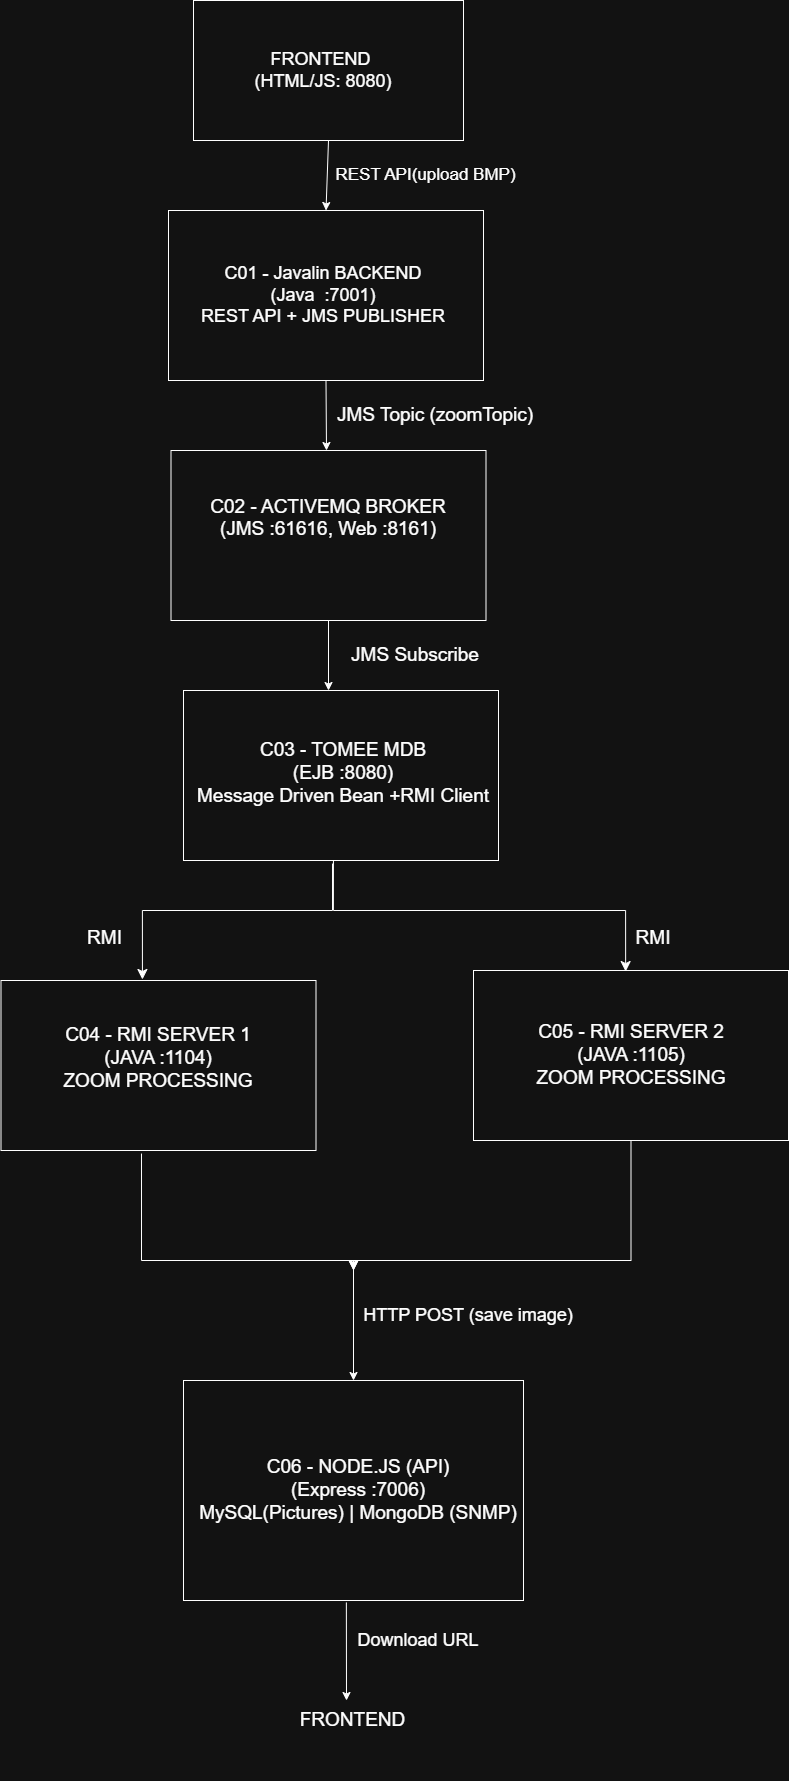

The diagram above was exported from draw.io. Its source (the exported page's mxGraphModel, read from the mxfile embedded in the PNG):
<mxGraphModel dx="1426" dy="785" grid="1" gridSize="10" guides="1" tooltips="1" connect="1" arrows="1" fold="1" page="1" pageScale="1" pageWidth="850" pageHeight="1100" math="0" shadow="0">
  <root>
    <mxCell id="0" />
    <mxCell id="1" parent="0" />
    <mxCell id="4ScpT2EIXpVmDGqrApPd-1" parent="1" style="rounded=0;whiteSpace=wrap;html=1;" value="" vertex="1">
      <mxGeometry height="140" width="270" x="250" y="150" as="geometry" />
    </mxCell>
    <mxCell id="4ScpT2EIXpVmDGqrApPd-2" parent="1" style="text;html=1;whiteSpace=wrap;strokeColor=none;fillColor=none;align=center;verticalAlign=middle;rounded=0;" value="&lt;font style=&quot;font-size: 18px;&quot;&gt;FRONTEND&amp;nbsp;&lt;/font&gt;&lt;div&gt;&lt;font style=&quot;font-size: 18px;&quot;&gt;(HTML/JS: 8080)&lt;/font&gt;&lt;/div&gt;" vertex="1">
      <mxGeometry height="120" width="230" x="265" y="160" as="geometry" />
    </mxCell>
    <mxCell id="4ScpT2EIXpVmDGqrApPd-3" parent="1" style="rounded=0;whiteSpace=wrap;html=1;" value="" vertex="1">
      <mxGeometry height="170" width="315" x="225" y="360" as="geometry" />
    </mxCell>
    <mxCell id="4ScpT2EIXpVmDGqrApPd-4" parent="1" style="text;html=1;whiteSpace=wrap;strokeColor=none;fillColor=none;align=center;verticalAlign=middle;rounded=0;" value="&lt;span style=&quot;font-size: 18px;&quot;&gt;C01 - Javalin BACKEND&lt;/span&gt;&lt;div&gt;&lt;span style=&quot;font-size: 18px;&quot;&gt;(Java&amp;nbsp; :7001)&lt;/span&gt;&lt;/div&gt;&lt;div&gt;&lt;span style=&quot;font-size: 18px;&quot;&gt;REST API + JMS PUBLISHER&lt;/span&gt;&lt;/div&gt;" vertex="1">
      <mxGeometry height="110" width="260" x="250" y="390" as="geometry" />
    </mxCell>
    <mxCell id="4ScpT2EIXpVmDGqrApPd-7" edge="1" parent="1" source="4ScpT2EIXpVmDGqrApPd-1" style="endArrow=classic;html=1;rounded=0;exitX=0.5;exitY=1;exitDx=0;exitDy=0;entryX=0.5;entryY=0;entryDx=0;entryDy=0;" target="4ScpT2EIXpVmDGqrApPd-3" value="">
      <mxGeometry height="50" relative="1" width="50" as="geometry">
        <mxPoint x="418" y="280" as="sourcePoint" />
        <mxPoint x="450" y="330" as="targetPoint" />
      </mxGeometry>
    </mxCell>
    <mxCell id="4ScpT2EIXpVmDGqrApPd-8" parent="1" style="text;html=1;whiteSpace=wrap;strokeColor=none;fillColor=none;align=center;verticalAlign=middle;rounded=0;" value="&lt;font style=&quot;font-size: 17px;&quot;&gt;REST API(upload BMP)&lt;/font&gt;" vertex="1">
      <mxGeometry height="70" width="195" x="385" y="290" as="geometry" />
    </mxCell>
    <mxCell id="4ScpT2EIXpVmDGqrApPd-10" edge="1" parent="1" source="4ScpT2EIXpVmDGqrApPd-3" style="endArrow=classic;html=1;rounded=0;exitX=0.5;exitY=1;exitDx=0;exitDy=0;" value="">
      <mxGeometry height="50" relative="1" width="50" as="geometry">
        <mxPoint x="400" y="550" as="sourcePoint" />
        <mxPoint x="383" y="600" as="targetPoint" />
      </mxGeometry>
    </mxCell>
    <mxCell id="4ScpT2EIXpVmDGqrApPd-11" parent="1" style="rounded=0;whiteSpace=wrap;html=1;" value="" vertex="1">
      <mxGeometry height="170" width="315" x="227.5" y="600" as="geometry" />
    </mxCell>
    <mxCell id="4ScpT2EIXpVmDGqrApPd-12" parent="1" style="text;html=1;whiteSpace=wrap;strokeColor=none;fillColor=none;align=center;verticalAlign=middle;rounded=0;" value="&lt;font style=&quot;font-size: 19px;&quot;&gt;C02 -&amp;nbsp;&lt;font style=&quot;&quot;&gt;ACTIVEMQ BROKER&lt;/font&gt;&lt;/font&gt;&lt;div&gt;&lt;font style=&quot;font-size: 19px;&quot;&gt;(JMS :61616, Web :8161)&lt;/font&gt;&lt;/div&gt;&lt;div&gt;&lt;br&gt;&lt;/div&gt;" vertex="1">
      <mxGeometry height="110" width="260" x="255" y="620" as="geometry" />
    </mxCell>
    <mxCell id="4ScpT2EIXpVmDGqrApPd-13" edge="1" parent="1" source="4ScpT2EIXpVmDGqrApPd-11" style="endArrow=classic;html=1;rounded=0;exitX=0.5;exitY=1;exitDx=0;exitDy=0;" value="">
      <mxGeometry height="50" relative="1" width="50" as="geometry">
        <mxPoint x="400" y="720" as="sourcePoint" />
        <mxPoint x="385" y="840" as="targetPoint" />
      </mxGeometry>
    </mxCell>
    <mxCell id="4ScpT2EIXpVmDGqrApPd-14" parent="1" style="rounded=0;whiteSpace=wrap;html=1;" value="" vertex="1">
      <mxGeometry height="170" width="315" x="240" y="840" as="geometry" />
    </mxCell>
    <mxCell id="4ScpT2EIXpVmDGqrApPd-15" parent="1" style="text;html=1;whiteSpace=wrap;strokeColor=none;fillColor=none;align=center;verticalAlign=middle;rounded=0;" value="&lt;font style=&quot;font-size: 19px;&quot;&gt;C03 - TOMEE MDB&lt;/font&gt;&lt;br&gt;&lt;div&gt;&lt;font style=&quot;font-size: 19px;&quot;&gt;(EJB :8080)&lt;/font&gt;&lt;/div&gt;&lt;div&gt;&lt;span style=&quot;font-size: 19px;&quot;&gt;Message Driven Bean +RMI Client&lt;/span&gt;&lt;/div&gt;&lt;div&gt;&lt;br&gt;&lt;/div&gt;" vertex="1">
      <mxGeometry height="140" width="300" x="250" y="860" as="geometry" />
    </mxCell>
    <mxCell id="4ScpT2EIXpVmDGqrApPd-17" parent="1" style="rounded=0;whiteSpace=wrap;html=1;" value="" vertex="1">
      <mxGeometry height="170" width="315" x="57.5" y="1130" as="geometry" />
    </mxCell>
    <mxCell id="4ScpT2EIXpVmDGqrApPd-18" parent="1" style="text;html=1;whiteSpace=wrap;strokeColor=none;fillColor=none;align=center;verticalAlign=middle;rounded=0;" value="&lt;div&gt;&lt;font style=&quot;font-size: 19px;&quot;&gt;C04 - RMI SERVER 1&lt;/font&gt;&lt;/div&gt;&lt;div&gt;&lt;span style=&quot;font-size: 19px;&quot;&gt;(JAVA :1104)&lt;/span&gt;&lt;/div&gt;&lt;div&gt;&lt;span style=&quot;font-size: 19px;&quot;&gt;ZOOM PROCESSING&lt;/span&gt;&lt;/div&gt;&lt;div&gt;&lt;br&gt;&lt;/div&gt;" vertex="1">
      <mxGeometry height="140" width="300" x="65" y="1145" as="geometry" />
    </mxCell>
    <mxCell id="4ScpT2EIXpVmDGqrApPd-19" parent="1" style="rounded=0;whiteSpace=wrap;html=1;" value="" vertex="1">
      <mxGeometry height="170" width="315" x="530" y="1120" as="geometry" />
    </mxCell>
    <mxCell id="4ScpT2EIXpVmDGqrApPd-20" parent="1" style="text;html=1;whiteSpace=wrap;strokeColor=none;fillColor=none;align=center;verticalAlign=middle;rounded=0;" value="&lt;span style=&quot;font-size: 19px;&quot;&gt;C05 - RMI SERVER 2&lt;/span&gt;&lt;div&gt;&lt;span style=&quot;font-size: 19px;&quot;&gt;(JAVA :1105)&lt;/span&gt;&lt;/div&gt;&lt;div&gt;&lt;span style=&quot;font-size: 19px;&quot;&gt;ZOOM PROCESSING&lt;/span&gt;&lt;/div&gt;" vertex="1">
      <mxGeometry height="140" width="300" x="537.5" y="1135" as="geometry" />
    </mxCell>
    <mxCell id="4ScpT2EIXpVmDGqrApPd-21" edge="1" parent="1" source="4ScpT2EIXpVmDGqrApPd-14" style="edgeStyle=segmentEdgeStyle;endArrow=classic;html=1;curved=0;rounded=0;endSize=8;startSize=8;exitX=0.473;exitY=1.018;exitDx=0;exitDy=0;exitPerimeter=0;entryX=0.449;entryY=-0.006;entryDx=0;entryDy=0;entryPerimeter=0;" target="4ScpT2EIXpVmDGqrApPd-17" value="">
      <mxGeometry height="50" relative="1" width="50" as="geometry">
        <Array as="points">
          <mxPoint x="389" y="1060" />
          <mxPoint x="199" y="1060" />
        </Array>
        <mxPoint x="410" y="1100" as="sourcePoint" />
        <mxPoint x="460" y="1050" as="targetPoint" />
      </mxGeometry>
    </mxCell>
    <mxCell id="4ScpT2EIXpVmDGqrApPd-23" edge="1" parent="1" source="4ScpT2EIXpVmDGqrApPd-14" style="edgeStyle=segmentEdgeStyle;endArrow=classic;html=1;curved=0;rounded=0;endSize=8;startSize=8;exitX=0.476;exitY=1;exitDx=0;exitDy=0;exitPerimeter=0;entryX=0.483;entryY=0.006;entryDx=0;entryDy=0;entryPerimeter=0;" target="4ScpT2EIXpVmDGqrApPd-19" value="">
      <mxGeometry height="50" relative="1" width="50" as="geometry">
        <Array as="points">
          <mxPoint x="390" y="1060" />
          <mxPoint x="682" y="1060" />
        </Array>
        <mxPoint x="410" y="1100" as="sourcePoint" />
        <mxPoint x="460" y="1050" as="targetPoint" />
      </mxGeometry>
    </mxCell>
    <mxCell id="4ScpT2EIXpVmDGqrApPd-26" edge="1" parent="1" source="4ScpT2EIXpVmDGqrApPd-17" style="edgeStyle=segmentEdgeStyle;endArrow=classic;html=1;curved=0;rounded=0;endSize=8;startSize=8;exitX=0.446;exitY=1.018;exitDx=0;exitDy=0;exitPerimeter=0;" value="">
      <mxGeometry height="50" relative="1" width="50" as="geometry">
        <Array as="points">
          <mxPoint x="198" y="1410" />
          <mxPoint x="410" y="1410" />
        </Array>
        <mxPoint x="240" y="1420" as="sourcePoint" />
        <mxPoint x="410" y="1420" as="targetPoint" />
      </mxGeometry>
    </mxCell>
    <mxCell id="4ScpT2EIXpVmDGqrApPd-27" edge="1" parent="1" source="4ScpT2EIXpVmDGqrApPd-19" style="edgeStyle=segmentEdgeStyle;endArrow=classic;html=1;curved=0;rounded=0;endSize=8;startSize=8;exitX=0.5;exitY=1;exitDx=0;exitDy=0;" value="">
      <mxGeometry height="50" relative="1" width="50" as="geometry">
        <Array as="points">
          <mxPoint x="688" y="1410" />
          <mxPoint x="410" y="1410" />
        </Array>
        <mxPoint x="580" y="1430" as="sourcePoint" />
        <mxPoint x="410" y="1420" as="targetPoint" />
      </mxGeometry>
    </mxCell>
    <mxCell id="4ScpT2EIXpVmDGqrApPd-28" parent="1" style="rounded=0;whiteSpace=wrap;html=1;" value="" vertex="1">
      <mxGeometry height="220" width="340" x="240" y="1530" as="geometry" />
    </mxCell>
    <mxCell id="4ScpT2EIXpVmDGqrApPd-29" edge="1" parent="1" style="endArrow=classic;html=1;rounded=0;entryX=0.5;entryY=0;entryDx=0;entryDy=0;" target="4ScpT2EIXpVmDGqrApPd-28" value="">
      <mxGeometry height="50" relative="1" width="50" as="geometry">
        <mxPoint x="410" y="1410" as="sourcePoint" />
        <mxPoint x="440" y="1250" as="targetPoint" />
      </mxGeometry>
    </mxCell>
    <mxCell id="4ScpT2EIXpVmDGqrApPd-30" parent="1" style="text;html=1;whiteSpace=wrap;strokeColor=none;fillColor=none;align=center;verticalAlign=middle;rounded=0;" value="&lt;div&gt;&lt;span style=&quot;font-size: 19px;&quot;&gt;C06 - NODE.JS (API)&lt;br&gt;(Express :7006)&lt;/span&gt;&lt;/div&gt;&lt;div&gt;&lt;span style=&quot;font-size: 19px;&quot;&gt;MySQL(Pictures) | MongoDB (SNMP)&lt;/span&gt;&lt;/div&gt;" vertex="1">
      <mxGeometry height="200" width="330" x="250" y="1540" as="geometry" />
    </mxCell>
    <mxCell id="4ScpT2EIXpVmDGqrApPd-31" edge="1" parent="1" source="4ScpT2EIXpVmDGqrApPd-28" style="endArrow=classic;html=1;rounded=0;exitX=0.479;exitY=1.009;exitDx=0;exitDy=0;exitPerimeter=0;" value="">
      <mxGeometry height="50" relative="1" width="50" as="geometry">
        <mxPoint x="380" y="2030" as="sourcePoint" />
        <mxPoint x="403" y="1850" as="targetPoint" />
      </mxGeometry>
    </mxCell>
    <mxCell id="4ScpT2EIXpVmDGqrApPd-32" parent="1" style="text;html=1;whiteSpace=wrap;strokeColor=none;fillColor=none;align=center;verticalAlign=middle;rounded=0;" value="&lt;font style=&quot;font-size: 19px;&quot;&gt;FRONTEND&lt;/font&gt;" vertex="1">
      <mxGeometry height="120" width="202.5" x="307.5" y="1810" as="geometry" />
    </mxCell>
    <mxCell id="4ScpT2EIXpVmDGqrApPd-34" parent="1" style="text;html=1;whiteSpace=wrap;strokeColor=none;fillColor=none;align=center;verticalAlign=middle;rounded=0;" value="&lt;font style=&quot;font-size: 18px;&quot;&gt;Download URL&lt;/font&gt;" vertex="1">
      <mxGeometry height="80" width="140" x="405" y="1750" as="geometry" />
    </mxCell>
    <mxCell id="4ScpT2EIXpVmDGqrApPd-35" parent="1" style="text;html=1;whiteSpace=wrap;strokeColor=none;fillColor=none;align=center;verticalAlign=middle;rounded=0;" value="&lt;font style=&quot;font-size: 18px;&quot;&gt;HTTP POST (save image)&lt;/font&gt;" vertex="1">
      <mxGeometry height="70" width="230" x="410" y="1430" as="geometry" />
    </mxCell>
    <mxCell id="4ScpT2EIXpVmDGqrApPd-36" parent="1" style="text;html=1;whiteSpace=wrap;strokeColor=none;fillColor=none;align=center;verticalAlign=middle;rounded=0;" value="&lt;font style=&quot;font-size: 19px;&quot;&gt;RMI&lt;/font&gt;" vertex="1">
      <mxGeometry height="65" width="122.5" x="100" y="1055" as="geometry" />
    </mxCell>
    <mxCell id="4ScpT2EIXpVmDGqrApPd-37" parent="1" style="text;html=1;whiteSpace=wrap;strokeColor=none;fillColor=none;align=center;verticalAlign=middle;rounded=0;" value="&lt;font style=&quot;font-size: 19px;&quot;&gt;RMI&lt;/font&gt;" vertex="1">
      <mxGeometry height="65" width="100" x="660" y="1055" as="geometry" />
    </mxCell>
    <mxCell id="4ScpT2EIXpVmDGqrApPd-38" parent="1" style="text;html=1;whiteSpace=wrap;strokeColor=none;fillColor=none;align=center;verticalAlign=middle;rounded=0;" value="&lt;font style=&quot;font-size: 19px;&quot;&gt;JMS Subscribe&lt;/font&gt;" vertex="1">
      <mxGeometry height="70" width="157.5" x="392.5" y="770" as="geometry" />
    </mxCell>
    <mxCell id="4ScpT2EIXpVmDGqrApPd-39" parent="1" style="text;html=1;whiteSpace=wrap;strokeColor=none;fillColor=none;align=center;verticalAlign=middle;rounded=0;" value="&lt;font style=&quot;font-size: 19px;&quot;&gt;JMS Topic (zoomTopic)&lt;/font&gt;" vertex="1">
      <mxGeometry height="70" width="217.5" x="382.5" y="530" as="geometry" />
    </mxCell>
  </root>
</mxGraphModel>